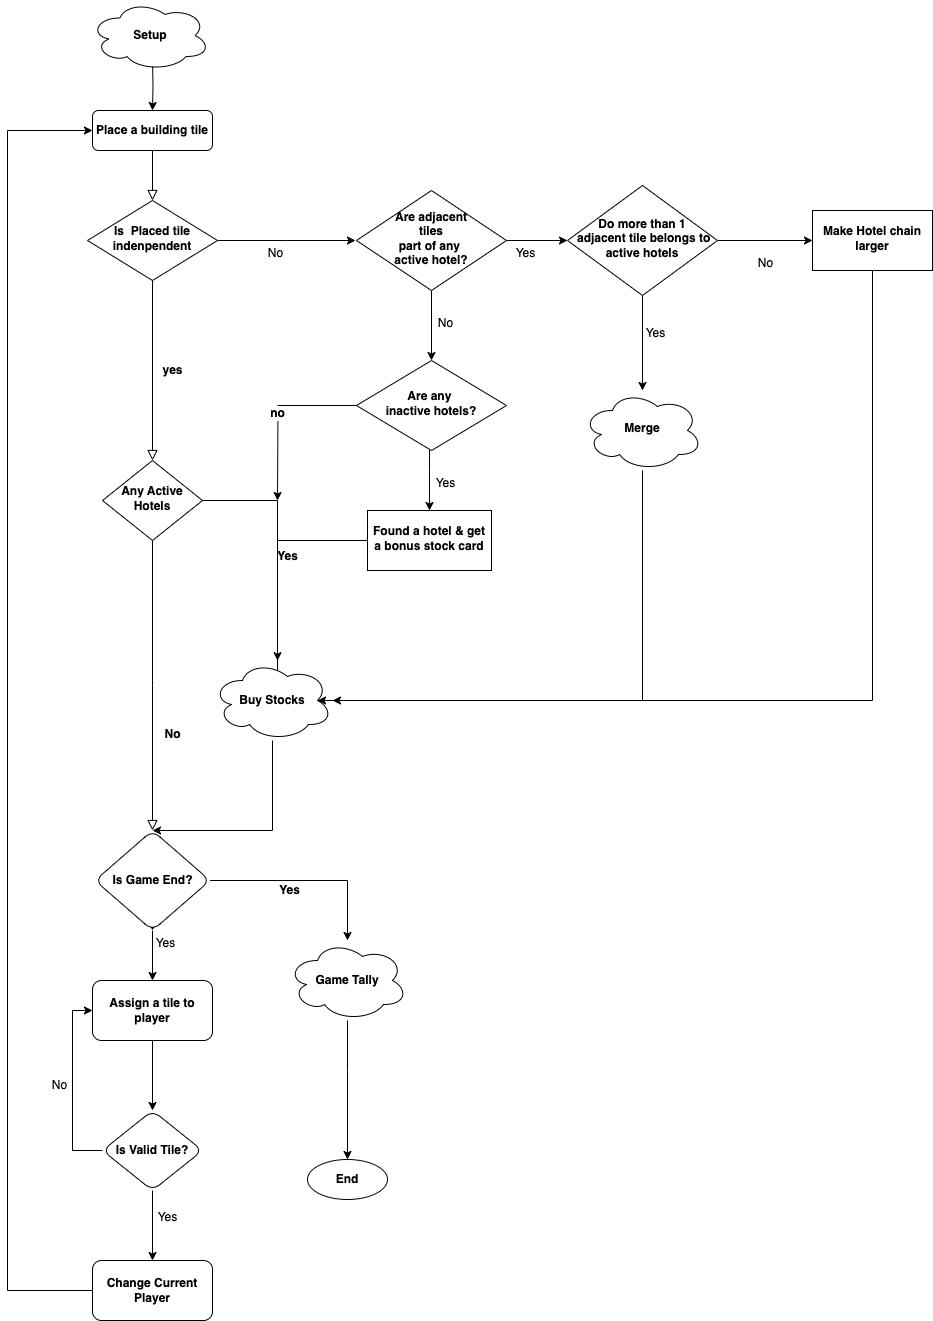

The diagram above was exported from draw.io. Its source (the exported page's mxGraphModel, read from the mxfile embedded in the PNG):
<mxGraphModel dx="1556" dy="1282" grid="1" gridSize="10" guides="1" tooltips="1" connect="1" arrows="1" fold="1" page="0" pageScale="1" pageWidth="827" pageHeight="1169" background="none" math="0" shadow="0">
  <root>
    <mxCell id="WIyWlLk6GJQsqaUBKTNV-0" />
    <mxCell id="WIyWlLk6GJQsqaUBKTNV-1" parent="WIyWlLk6GJQsqaUBKTNV-0" />
    <mxCell id="WIyWlLk6GJQsqaUBKTNV-2" value="" style="rounded=0;html=1;jettySize=auto;orthogonalLoop=1;fontSize=12;endArrow=block;endFill=0;endSize=8;strokeWidth=1;shadow=0;labelBackgroundColor=none;edgeStyle=orthogonalEdgeStyle;fontStyle=1" parent="WIyWlLk6GJQsqaUBKTNV-1" source="WIyWlLk6GJQsqaUBKTNV-3" target="WIyWlLk6GJQsqaUBKTNV-6" edge="1">
      <mxGeometry relative="1" as="geometry" />
    </mxCell>
    <mxCell id="WIyWlLk6GJQsqaUBKTNV-3" value="Place a building tile" style="rounded=1;whiteSpace=wrap;html=1;fontSize=12;glass=0;strokeWidth=1;shadow=0;fontStyle=1" parent="WIyWlLk6GJQsqaUBKTNV-1" vertex="1">
      <mxGeometry x="177" y="80" width="120" height="40" as="geometry" />
    </mxCell>
    <mxCell id="WIyWlLk6GJQsqaUBKTNV-4" value="yes" style="rounded=0;html=1;jettySize=auto;orthogonalLoop=1;fontSize=12;endArrow=block;endFill=0;endSize=8;strokeWidth=1;shadow=0;labelBackgroundColor=none;edgeStyle=orthogonalEdgeStyle;fontStyle=1" parent="WIyWlLk6GJQsqaUBKTNV-1" source="WIyWlLk6GJQsqaUBKTNV-6" target="WIyWlLk6GJQsqaUBKTNV-10" edge="1">
      <mxGeometry y="20" relative="1" as="geometry">
        <mxPoint as="offset" />
      </mxGeometry>
    </mxCell>
    <mxCell id="aOWh99UPqBlKMqsXso9x-11" style="edgeStyle=orthogonalEdgeStyle;rounded=0;orthogonalLoop=1;jettySize=auto;html=1;exitX=1;exitY=0.5;exitDx=0;exitDy=0;" edge="1" parent="WIyWlLk6GJQsqaUBKTNV-1" source="WIyWlLk6GJQsqaUBKTNV-6">
      <mxGeometry relative="1" as="geometry">
        <mxPoint x="440" y="210" as="targetPoint" />
      </mxGeometry>
    </mxCell>
    <mxCell id="WIyWlLk6GJQsqaUBKTNV-6" value="Is&amp;nbsp; Placed tile indenpendent" style="rhombus;whiteSpace=wrap;html=1;shadow=0;fontFamily=Helvetica;fontSize=12;align=center;strokeWidth=1;spacing=6;spacingTop=-4;fontStyle=1" parent="WIyWlLk6GJQsqaUBKTNV-1" vertex="1">
      <mxGeometry x="172" y="170" width="130" height="80" as="geometry" />
    </mxCell>
    <mxCell id="WIyWlLk6GJQsqaUBKTNV-8" value="No" style="rounded=0;html=1;jettySize=auto;orthogonalLoop=1;fontSize=12;endArrow=block;endFill=0;endSize=8;strokeWidth=1;shadow=0;labelBackgroundColor=none;edgeStyle=orthogonalEdgeStyle;fontStyle=1" parent="WIyWlLk6GJQsqaUBKTNV-1" source="WIyWlLk6GJQsqaUBKTNV-10" edge="1">
      <mxGeometry x="0.3333" y="20" relative="1" as="geometry">
        <mxPoint as="offset" />
        <mxPoint x="237" y="800" as="targetPoint" />
      </mxGeometry>
    </mxCell>
    <mxCell id="WIyWlLk6GJQsqaUBKTNV-9" value="Yes" style="edgeStyle=orthogonalEdgeStyle;rounded=0;html=1;jettySize=auto;orthogonalLoop=1;fontSize=12;endArrow=block;endFill=0;endSize=8;strokeWidth=1;shadow=0;labelBackgroundColor=none;entryX=0.625;entryY=0.2;entryDx=0;entryDy=0;entryPerimeter=0;fontStyle=1" parent="WIyWlLk6GJQsqaUBKTNV-1" source="WIyWlLk6GJQsqaUBKTNV-10" target="bTY1Y_ufDNFGsktWiTcF-6" edge="1">
      <mxGeometry y="10" relative="1" as="geometry">
        <mxPoint as="offset" />
        <mxPoint x="287" y="329" as="sourcePoint" />
        <mxPoint x="397" y="375" as="targetPoint" />
        <Array as="points">
          <mxPoint x="362" y="470" />
        </Array>
      </mxGeometry>
    </mxCell>
    <mxCell id="WIyWlLk6GJQsqaUBKTNV-10" value="Any Active Hotels" style="rhombus;whiteSpace=wrap;html=1;shadow=0;fontFamily=Helvetica;fontSize=12;align=center;strokeWidth=1;spacing=6;spacingTop=-4;fontStyle=1" parent="WIyWlLk6GJQsqaUBKTNV-1" vertex="1">
      <mxGeometry x="187" y="430" width="100" height="80" as="geometry" />
    </mxCell>
    <mxCell id="bTY1Y_ufDNFGsktWiTcF-27" value="" style="edgeStyle=orthogonalEdgeStyle;rounded=0;orthogonalLoop=1;jettySize=auto;html=1;fontStyle=1;fontSize=12;" parent="WIyWlLk6GJQsqaUBKTNV-1" target="bTY1Y_ufDNFGsktWiTcF-26" edge="1">
      <mxGeometry relative="1" as="geometry">
        <mxPoint x="237" y="840" as="sourcePoint" />
      </mxGeometry>
    </mxCell>
    <mxCell id="bTY1Y_ufDNFGsktWiTcF-3" value="" style="edgeStyle=orthogonalEdgeStyle;rounded=0;orthogonalLoop=1;jettySize=auto;html=1;fontStyle=1;fontSize=12;" parent="WIyWlLk6GJQsqaUBKTNV-1" source="bTY1Y_ufDNFGsktWiTcF-0" target="bTY1Y_ufDNFGsktWiTcF-2" edge="1">
      <mxGeometry relative="1" as="geometry" />
    </mxCell>
    <mxCell id="bTY1Y_ufDNFGsktWiTcF-8" value="" style="edgeStyle=orthogonalEdgeStyle;rounded=0;orthogonalLoop=1;jettySize=auto;html=1;fontStyle=1;fontSize=12;" parent="WIyWlLk6GJQsqaUBKTNV-1" source="bTY1Y_ufDNFGsktWiTcF-0" target="bTY1Y_ufDNFGsktWiTcF-7" edge="1">
      <mxGeometry relative="1" as="geometry" />
    </mxCell>
    <mxCell id="bTY1Y_ufDNFGsktWiTcF-0" value="Are adjacent&lt;div&gt;&amp;nbsp;tiles&amp;nbsp;&lt;div&gt;part of any&amp;nbsp;&lt;/div&gt;&lt;div&gt;active hotel?&lt;/div&gt;&lt;/div&gt;" style="rhombus;whiteSpace=wrap;html=1;shadow=0;fontFamily=Helvetica;fontSize=12;align=center;strokeWidth=1;spacing=6;spacingTop=-4;fontStyle=1" parent="WIyWlLk6GJQsqaUBKTNV-1" vertex="1">
      <mxGeometry x="441" y="160" width="150" height="100" as="geometry" />
    </mxCell>
    <mxCell id="bTY1Y_ufDNFGsktWiTcF-21" value="" style="edgeStyle=orthogonalEdgeStyle;rounded=0;orthogonalLoop=1;jettySize=auto;html=1;fontStyle=1;fontSize=12;" parent="WIyWlLk6GJQsqaUBKTNV-1" source="bTY1Y_ufDNFGsktWiTcF-2" target="bTY1Y_ufDNFGsktWiTcF-20" edge="1">
      <mxGeometry relative="1" as="geometry" />
    </mxCell>
    <mxCell id="bTY1Y_ufDNFGsktWiTcF-23" value="" style="edgeStyle=orthogonalEdgeStyle;rounded=0;orthogonalLoop=1;jettySize=auto;html=1;fontStyle=1;fontSize=12;" parent="WIyWlLk6GJQsqaUBKTNV-1" source="bTY1Y_ufDNFGsktWiTcF-2" target="bTY1Y_ufDNFGsktWiTcF-22" edge="1">
      <mxGeometry relative="1" as="geometry" />
    </mxCell>
    <mxCell id="bTY1Y_ufDNFGsktWiTcF-2" value="Do more than 1&lt;div&gt;&amp;nbsp;adjacent tile belongs to active hotels&lt;/div&gt;" style="rhombus;whiteSpace=wrap;html=1;shadow=0;fontFamily=Helvetica;fontSize=12;align=center;strokeWidth=1;spacing=6;spacingTop=-4;fontStyle=1" parent="WIyWlLk6GJQsqaUBKTNV-1" vertex="1">
      <mxGeometry x="652" y="155" width="150" height="110" as="geometry" />
    </mxCell>
    <mxCell id="bTY1Y_ufDNFGsktWiTcF-19" style="edgeStyle=orthogonalEdgeStyle;rounded=0;orthogonalLoop=1;jettySize=auto;html=1;entryX=0.5;entryY=0;entryDx=0;entryDy=0;fontStyle=1;fontSize=12;" parent="WIyWlLk6GJQsqaUBKTNV-1" source="bTY1Y_ufDNFGsktWiTcF-6" target="bTY1Y_ufDNFGsktWiTcF-26" edge="1">
      <mxGeometry relative="1" as="geometry">
        <mxPoint x="297" y="820" as="targetPoint" />
        <Array as="points">
          <mxPoint x="357" y="800" />
        </Array>
      </mxGeometry>
    </mxCell>
    <mxCell id="bTY1Y_ufDNFGsktWiTcF-6" value="Buy Stocks" style="ellipse;shape=cloud;whiteSpace=wrap;html=1;fontStyle=1;fontSize=12;" parent="WIyWlLk6GJQsqaUBKTNV-1" vertex="1">
      <mxGeometry x="297" y="630" width="120" height="80" as="geometry" />
    </mxCell>
    <mxCell id="bTY1Y_ufDNFGsktWiTcF-10" value="" style="edgeStyle=orthogonalEdgeStyle;rounded=0;orthogonalLoop=1;jettySize=auto;html=1;fontStyle=1;fontSize=12;" parent="WIyWlLk6GJQsqaUBKTNV-1" source="bTY1Y_ufDNFGsktWiTcF-7" target="bTY1Y_ufDNFGsktWiTcF-9" edge="1">
      <mxGeometry relative="1" as="geometry">
        <Array as="points">
          <mxPoint x="514" y="440" />
          <mxPoint x="514" y="440" />
        </Array>
      </mxGeometry>
    </mxCell>
    <mxCell id="bTY1Y_ufDNFGsktWiTcF-11" value="no" style="edgeStyle=orthogonalEdgeStyle;rounded=0;orthogonalLoop=1;jettySize=auto;html=1;fontStyle=1;fontSize=12;" parent="WIyWlLk6GJQsqaUBKTNV-1" source="bTY1Y_ufDNFGsktWiTcF-7" edge="1">
      <mxGeometry relative="1" as="geometry">
        <mxPoint x="362" y="470" as="targetPoint" />
      </mxGeometry>
    </mxCell>
    <mxCell id="bTY1Y_ufDNFGsktWiTcF-7" value="Are any&amp;nbsp;&lt;div&gt;inactive hotels?&lt;/div&gt;" style="rhombus;whiteSpace=wrap;html=1;shadow=0;fontFamily=Helvetica;fontSize=12;align=center;strokeWidth=1;spacing=6;spacingTop=-4;fontStyle=1" parent="WIyWlLk6GJQsqaUBKTNV-1" vertex="1">
      <mxGeometry x="441" y="330" width="150" height="90" as="geometry" />
    </mxCell>
    <mxCell id="bTY1Y_ufDNFGsktWiTcF-18" value="" style="edgeStyle=orthogonalEdgeStyle;rounded=0;orthogonalLoop=1;jettySize=auto;html=1;fontStyle=1;fontSize=12;" parent="WIyWlLk6GJQsqaUBKTNV-1" source="bTY1Y_ufDNFGsktWiTcF-9" target="bTY1Y_ufDNFGsktWiTcF-6" edge="1">
      <mxGeometry relative="1" as="geometry">
        <Array as="points">
          <mxPoint x="362" y="510" />
        </Array>
      </mxGeometry>
    </mxCell>
    <mxCell id="bTY1Y_ufDNFGsktWiTcF-9" value="Found a hotel &amp;amp; get a bonus stock card" style="whiteSpace=wrap;html=1;shadow=0;strokeWidth=1;spacing=6;spacingTop=-4;fontStyle=1;fontSize=12;" parent="WIyWlLk6GJQsqaUBKTNV-1" vertex="1">
      <mxGeometry x="452" y="480" width="124" height="60" as="geometry" />
    </mxCell>
    <mxCell id="bTY1Y_ufDNFGsktWiTcF-24" style="edgeStyle=orthogonalEdgeStyle;rounded=0;orthogonalLoop=1;jettySize=auto;html=1;fontStyle=1;fontSize=12;" parent="WIyWlLk6GJQsqaUBKTNV-1" source="bTY1Y_ufDNFGsktWiTcF-20" target="bTY1Y_ufDNFGsktWiTcF-6" edge="1">
      <mxGeometry relative="1" as="geometry">
        <mxPoint x="422" y="660" as="targetPoint" />
        <Array as="points">
          <mxPoint x="727" y="670" />
        </Array>
      </mxGeometry>
    </mxCell>
    <mxCell id="bTY1Y_ufDNFGsktWiTcF-20" value="Merge" style="ellipse;shape=cloud;whiteSpace=wrap;html=1;shadow=0;strokeWidth=1;spacing=6;spacingTop=-4;fontStyle=1;fontSize=12;" parent="WIyWlLk6GJQsqaUBKTNV-1" vertex="1">
      <mxGeometry x="667" y="360" width="120" height="80" as="geometry" />
    </mxCell>
    <mxCell id="bTY1Y_ufDNFGsktWiTcF-25" style="edgeStyle=orthogonalEdgeStyle;rounded=0;orthogonalLoop=1;jettySize=auto;html=1;entryX=0.875;entryY=0.5;entryDx=0;entryDy=0;entryPerimeter=0;fontStyle=1;fontSize=12;" parent="WIyWlLk6GJQsqaUBKTNV-1" source="bTY1Y_ufDNFGsktWiTcF-22" target="bTY1Y_ufDNFGsktWiTcF-6" edge="1">
      <mxGeometry relative="1" as="geometry">
        <mxPoint x="722" y="660" as="targetPoint" />
        <Array as="points">
          <mxPoint x="957" y="670" />
        </Array>
      </mxGeometry>
    </mxCell>
    <mxCell id="bTY1Y_ufDNFGsktWiTcF-22" value="&lt;span&gt;Make Hotel chain larger&lt;/span&gt;" style="whiteSpace=wrap;html=1;shadow=0;strokeWidth=1;spacing=6;spacingTop=-4;fontStyle=1;fontSize=12;labelBorderColor=none;" parent="WIyWlLk6GJQsqaUBKTNV-1" vertex="1">
      <mxGeometry x="897" y="180" width="120" height="60" as="geometry" />
    </mxCell>
    <mxCell id="bTY1Y_ufDNFGsktWiTcF-28" style="edgeStyle=orthogonalEdgeStyle;rounded=0;orthogonalLoop=1;jettySize=auto;html=1;entryX=0;entryY=0.5;entryDx=0;entryDy=0;exitX=0;exitY=0.5;exitDx=0;exitDy=0;fontStyle=1;fontSize=12;" parent="WIyWlLk6GJQsqaUBKTNV-1" source="bTY1Y_ufDNFGsktWiTcF-38" target="WIyWlLk6GJQsqaUBKTNV-3" edge="1">
      <mxGeometry relative="1" as="geometry">
        <mxPoint x="92" y="100" as="targetPoint" />
        <mxPoint x="92" y="1130" as="sourcePoint" />
        <Array as="points">
          <mxPoint x="92" y="1260" />
          <mxPoint x="92" y="100" />
        </Array>
      </mxGeometry>
    </mxCell>
    <mxCell id="bTY1Y_ufDNFGsktWiTcF-44" value="" style="edgeStyle=orthogonalEdgeStyle;rounded=0;orthogonalLoop=1;jettySize=auto;html=1;fontStyle=1;fontSize=12;" parent="WIyWlLk6GJQsqaUBKTNV-1" source="bTY1Y_ufDNFGsktWiTcF-26" target="bTY1Y_ufDNFGsktWiTcF-43" edge="1">
      <mxGeometry relative="1" as="geometry" />
    </mxCell>
    <mxCell id="bTY1Y_ufDNFGsktWiTcF-48" value="Yes" style="edgeLabel;html=1;align=center;verticalAlign=middle;resizable=0;points=[];fontStyle=1;fontSize=12;" parent="bTY1Y_ufDNFGsktWiTcF-44" vertex="1" connectable="0">
      <mxGeometry x="-0.1957" y="-6" relative="1" as="geometry">
        <mxPoint y="3" as="offset" />
      </mxGeometry>
    </mxCell>
    <mxCell id="aOWh99UPqBlKMqsXso9x-1" value="" style="edgeStyle=orthogonalEdgeStyle;rounded=0;orthogonalLoop=1;jettySize=auto;html=1;" edge="1" parent="WIyWlLk6GJQsqaUBKTNV-1" source="bTY1Y_ufDNFGsktWiTcF-26" target="aOWh99UPqBlKMqsXso9x-0">
      <mxGeometry relative="1" as="geometry" />
    </mxCell>
    <mxCell id="bTY1Y_ufDNFGsktWiTcF-26" value="Is Game End?" style="rhombus;whiteSpace=wrap;html=1;rounded=1;glass=0;strokeWidth=1;shadow=0;fontStyle=1;fontSize=12;" parent="WIyWlLk6GJQsqaUBKTNV-1" vertex="1">
      <mxGeometry x="179.5" y="800" width="115" height="100" as="geometry" />
    </mxCell>
    <mxCell id="bTY1Y_ufDNFGsktWiTcF-33" style="edgeStyle=orthogonalEdgeStyle;rounded=0;orthogonalLoop=1;jettySize=auto;html=1;entryX=0.5;entryY=0;entryDx=0;entryDy=0;fontStyle=1;fontSize=12;" parent="WIyWlLk6GJQsqaUBKTNV-1" target="WIyWlLk6GJQsqaUBKTNV-3" edge="1">
      <mxGeometry relative="1" as="geometry">
        <mxPoint x="237" y="30" as="sourcePoint" />
      </mxGeometry>
    </mxCell>
    <mxCell id="bTY1Y_ufDNFGsktWiTcF-38" value="Change Current Player" style="whiteSpace=wrap;html=1;rounded=1;glass=0;strokeWidth=1;shadow=0;fontStyle=1;fontSize=12;" parent="WIyWlLk6GJQsqaUBKTNV-1" vertex="1">
      <mxGeometry x="177" y="1230" width="120" height="60" as="geometry" />
    </mxCell>
    <mxCell id="bTY1Y_ufDNFGsktWiTcF-46" value="" style="edgeStyle=orthogonalEdgeStyle;rounded=0;orthogonalLoop=1;jettySize=auto;html=1;fontStyle=1;fontSize=12;" parent="WIyWlLk6GJQsqaUBKTNV-1" source="bTY1Y_ufDNFGsktWiTcF-43" target="bTY1Y_ufDNFGsktWiTcF-45" edge="1">
      <mxGeometry relative="1" as="geometry">
        <Array as="points">
          <mxPoint x="432" y="1040" />
          <mxPoint x="432" y="1040" />
        </Array>
      </mxGeometry>
    </mxCell>
    <mxCell id="bTY1Y_ufDNFGsktWiTcF-43" value="Game Tally" style="ellipse;shape=cloud;whiteSpace=wrap;html=1;rounded=1;glass=0;strokeWidth=1;shadow=0;fontStyle=1;fontSize=12;" parent="WIyWlLk6GJQsqaUBKTNV-1" vertex="1">
      <mxGeometry x="372" y="910" width="120" height="80" as="geometry" />
    </mxCell>
    <mxCell id="bTY1Y_ufDNFGsktWiTcF-45" value="End" style="ellipse;whiteSpace=wrap;html=1;rounded=1;glass=0;strokeWidth=1;shadow=0;fontStyle=1;fontSize=12;" parent="WIyWlLk6GJQsqaUBKTNV-1" vertex="1">
      <mxGeometry x="392" y="1129" width="80" height="40" as="geometry" />
    </mxCell>
    <mxCell id="uRb5OYUfqXGUQQgZjgfA-1" value="Setup" style="ellipse;shape=cloud;whiteSpace=wrap;html=1;fontStyle=1;fontSize=12;" parent="WIyWlLk6GJQsqaUBKTNV-1" vertex="1">
      <mxGeometry x="174.5" y="-30" width="120" height="70" as="geometry" />
    </mxCell>
    <mxCell id="aOWh99UPqBlKMqsXso9x-5" value="" style="edgeStyle=orthogonalEdgeStyle;rounded=0;orthogonalLoop=1;jettySize=auto;html=1;" edge="1" parent="WIyWlLk6GJQsqaUBKTNV-1" source="aOWh99UPqBlKMqsXso9x-0" target="aOWh99UPqBlKMqsXso9x-4">
      <mxGeometry relative="1" as="geometry" />
    </mxCell>
    <mxCell id="aOWh99UPqBlKMqsXso9x-0" value="Assign a tile to player" style="rounded=1;whiteSpace=wrap;html=1;glass=0;strokeWidth=1;shadow=0;fontStyle=1;" vertex="1" parent="WIyWlLk6GJQsqaUBKTNV-1">
      <mxGeometry x="177" y="950" width="120" height="60" as="geometry" />
    </mxCell>
    <mxCell id="aOWh99UPqBlKMqsXso9x-3" value="Yes" style="text;html=1;align=center;verticalAlign=middle;resizable=0;points=[];autosize=1;strokeColor=none;fillColor=none;" vertex="1" parent="WIyWlLk6GJQsqaUBKTNV-1">
      <mxGeometry x="230" y="898" width="40" height="30" as="geometry" />
    </mxCell>
    <mxCell id="aOWh99UPqBlKMqsXso9x-6" style="edgeStyle=orthogonalEdgeStyle;rounded=0;orthogonalLoop=1;jettySize=auto;html=1;entryX=0;entryY=0.5;entryDx=0;entryDy=0;" edge="1" parent="WIyWlLk6GJQsqaUBKTNV-1" source="aOWh99UPqBlKMqsXso9x-4" target="aOWh99UPqBlKMqsXso9x-0">
      <mxGeometry relative="1" as="geometry">
        <Array as="points">
          <mxPoint x="157" y="1120" />
          <mxPoint x="157" y="980" />
        </Array>
      </mxGeometry>
    </mxCell>
    <mxCell id="aOWh99UPqBlKMqsXso9x-8" style="edgeStyle=orthogonalEdgeStyle;rounded=0;orthogonalLoop=1;jettySize=auto;html=1;entryX=0.5;entryY=0;entryDx=0;entryDy=0;" edge="1" parent="WIyWlLk6GJQsqaUBKTNV-1" source="aOWh99UPqBlKMqsXso9x-4" target="bTY1Y_ufDNFGsktWiTcF-38">
      <mxGeometry relative="1" as="geometry" />
    </mxCell>
    <mxCell id="aOWh99UPqBlKMqsXso9x-4" value="Is Valid Tile?" style="rhombus;whiteSpace=wrap;html=1;rounded=1;glass=0;strokeWidth=1;shadow=0;fontStyle=1;" vertex="1" parent="WIyWlLk6GJQsqaUBKTNV-1">
      <mxGeometry x="187" y="1080" width="100" height="80" as="geometry" />
    </mxCell>
    <mxCell id="aOWh99UPqBlKMqsXso9x-7" value="No" style="text;html=1;align=center;verticalAlign=middle;resizable=0;points=[];autosize=1;strokeColor=none;fillColor=none;" vertex="1" parent="WIyWlLk6GJQsqaUBKTNV-1">
      <mxGeometry x="124" y="1040" width="40" height="30" as="geometry" />
    </mxCell>
    <mxCell id="aOWh99UPqBlKMqsXso9x-9" value="Yes" style="text;html=1;align=center;verticalAlign=middle;resizable=0;points=[];autosize=1;strokeColor=none;fillColor=none;" vertex="1" parent="WIyWlLk6GJQsqaUBKTNV-1">
      <mxGeometry x="232" y="1172" width="40" height="30" as="geometry" />
    </mxCell>
    <mxCell id="aOWh99UPqBlKMqsXso9x-12" value="No" style="text;html=1;align=center;verticalAlign=middle;resizable=0;points=[];autosize=1;strokeColor=none;fillColor=none;" vertex="1" parent="WIyWlLk6GJQsqaUBKTNV-1">
      <mxGeometry x="340" y="208" width="40" height="30" as="geometry" />
    </mxCell>
    <mxCell id="aOWh99UPqBlKMqsXso9x-13" value="No" style="text;html=1;align=center;verticalAlign=middle;resizable=0;points=[];autosize=1;strokeColor=none;fillColor=none;" vertex="1" parent="WIyWlLk6GJQsqaUBKTNV-1">
      <mxGeometry x="510" y="278" width="40" height="30" as="geometry" />
    </mxCell>
    <mxCell id="aOWh99UPqBlKMqsXso9x-14" value="Yes" style="text;html=1;align=center;verticalAlign=middle;resizable=0;points=[];autosize=1;strokeColor=none;fillColor=none;" vertex="1" parent="WIyWlLk6GJQsqaUBKTNV-1">
      <mxGeometry x="590" y="208" width="40" height="30" as="geometry" />
    </mxCell>
    <mxCell id="aOWh99UPqBlKMqsXso9x-15" value="No" style="text;html=1;align=center;verticalAlign=middle;resizable=0;points=[];autosize=1;strokeColor=none;fillColor=none;" vertex="1" parent="WIyWlLk6GJQsqaUBKTNV-1">
      <mxGeometry x="830" y="218" width="40" height="30" as="geometry" />
    </mxCell>
    <mxCell id="aOWh99UPqBlKMqsXso9x-16" value="Yes" style="text;html=1;align=center;verticalAlign=middle;resizable=0;points=[];autosize=1;strokeColor=none;fillColor=none;" vertex="1" parent="WIyWlLk6GJQsqaUBKTNV-1">
      <mxGeometry x="720" y="288" width="40" height="30" as="geometry" />
    </mxCell>
    <mxCell id="aOWh99UPqBlKMqsXso9x-17" value="Yes" style="text;html=1;align=center;verticalAlign=middle;resizable=0;points=[];autosize=1;strokeColor=none;fillColor=none;" vertex="1" parent="WIyWlLk6GJQsqaUBKTNV-1">
      <mxGeometry x="510" y="438" width="40" height="30" as="geometry" />
    </mxCell>
  </root>
</mxGraphModel>